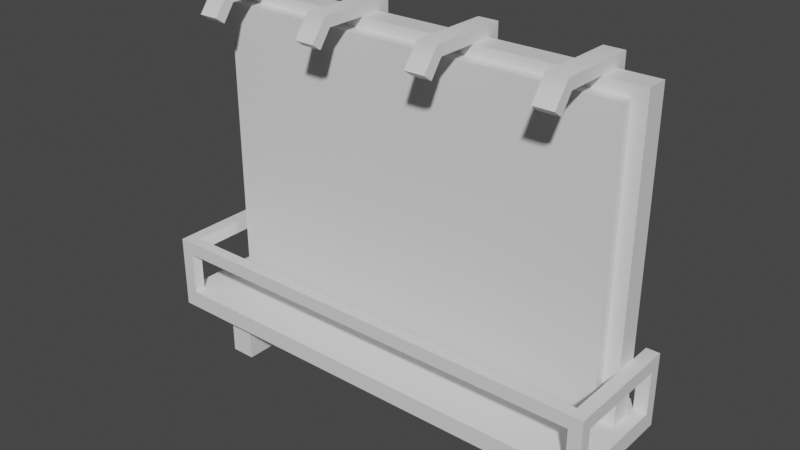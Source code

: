 # Source: billboard.blend  (saved by Blender 3.6.11; exported with 4.5.12 LTS)
import bpy
from mathutils import Matrix  # noqa: F401  (used for matrix-valued properties, if any)

bpy.ops.wm.read_factory_settings(use_empty=True)
scene = bpy.context.scene
scene.name = 'Scene'

# ---- materials (node trees are filled in below, after node groups)
mat_material_001 = bpy.data.materials.new('Material.001')
mat_material_001.use_transparent_shadow = False
mat_material_002 = bpy.data.materials.new('Material.002')
mat_material_002.use_transparent_shadow = False

# ---- material node trees
mat_material_001.use_nodes = True; mat_material_001.node_tree.nodes.clear()
_N = mat_material_001.node_tree.nodes; _L = mat_material_001.node_tree.links
n0 = _N.new('ShaderNodeBsdfPrincipled'); n0.name = 'Principled BSDF'; n0.location = (10, 300)
n0.distribution = 'GGX'
n0.subsurface_method = 'RANDOM_WALK_SKIN'
n0.inputs[3].default_value = 1.45
n0.inputs[27].default_value = (0.0, 0.0, 0.0, 1.0)
n0.inputs[28].default_value = 1.0
n1 = _N.new('ShaderNodeOutputMaterial'); n1.name = 'Material Output'; n1.location = (300, 300)
_L.new(n0.outputs[0], n1.inputs[0])
n1.is_active_output = True
mat_material_002.use_nodes = True; mat_material_002.node_tree.nodes.clear()
_N = mat_material_002.node_tree.nodes; _L = mat_material_002.node_tree.links
n0 = _N.new('ShaderNodeBsdfPrincipled'); n0.name = 'Principled BSDF'; n0.location = (10, 300)
n0.distribution = 'GGX'
n0.subsurface_method = 'RANDOM_WALK_SKIN'
n0.inputs[3].default_value = 1.45
n0.inputs[27].default_value = (0.0, 0.0, 0.0, 1.0)
n0.inputs[28].default_value = 1.0
n1 = _N.new('ShaderNodeOutputMaterial'); n1.name = 'Material Output'; n1.location = (300, 300)
_L.new(n0.outputs[0], n1.inputs[0])
n1.is_active_output = True

# ---- world
world_world = bpy.data.worlds.new('World'); scene.world = world_world
world_world.use_nodes = True; world_world.node_tree.nodes.clear()
_N = world_world.node_tree.nodes; _L = world_world.node_tree.links
n0 = _N.new('ShaderNodeOutputWorld'); n0.name = 'World Output'; n0.location = (300, 300)
n1 = _N.new('ShaderNodeBackground'); n1.name = 'Background'; n1.location = (10, 300)
n1.inputs[0].default_value = (0.05088, 0.05088, 0.05088, 1.0)
_L.new(n1.outputs[0], n0.inputs[0])
n0.is_active_output = True
world_world.color = (0.05088, 0.05088, 0.05088)
world_world.use_sun_shadow = False
world_world.sun_shadow_jitter_overblur = 0.0

# ---- meshes
me_mesh_003 = bpy.data.meshes.new('Mesh.003')
me_mesh_003.from_pydata([(-20.72, 7.369, -0.4947), (20.36, 7.369, -0.4947), (20.36, 34.87, -0.4947), (-20.72, 34.87, -0.4947), (-20.72, 7.369, -1.658), (20.36, 7.369, -1.658), (20.36, 34.87, -1.658), (-20.72, 34.87, -1.658), (3.646, 26.45, -0.4947), (2.897, 29.22, -0.4947), (-7.56, 31.06, -0.4947), (-16.38, 29.27, -0.4947), (-18.08, 25.92, -0.4947), (4.647, 22.9, -0.4947), (-18.66, 22.22, -0.4947), (4.914, 19.49, -0.4947), (-19.03, 18.81, -0.4947), (4.276, 16.92, -0.4947), (-18.66, 16.39, -0.4947), (2.804, 11.48, -0.4947), (-17.4, 10.99, -0.4947), (-18.33, 24.33, -0.4947), (4.095, 24.86, -0.4947), (3.273, 27.83, -0.4947), (20.36, 28.0, -0.4947), (3.579, 14.34, -0.4947), (20.36, 13.95, -0.4947), (-18.11, 14.04, -0.4947), (-20.72, 13.84, -0.4947), (-17.36, 27.35, -0.4947), (-20.72, 27.43, -0.4947)], [], [(27, 28, 0, 20), (4, 5, 1, 0), (5, 26, 1), (6, 7, 3, 2), (7, 30, 3), (3, 10, 2), (29, 23, 9, 11), (12, 21, 22, 8), (14, 16, 15, 13), (16, 18, 17, 15), (18, 27, 20, 19, 25, 17), (23, 24, 2, 9), (0, 1, 19, 20), (22, 21, 14, 13), (2, 10, 9), (11, 9, 10), (3, 11, 10), (8, 24, 23), (1, 26, 25, 19), (16, 28, 18), (3, 30, 29, 11), (28, 4, 0), (7, 4, 28, 30), (12, 8, 23, 29), (18, 28, 27), (14, 30, 28, 16), (29, 30, 12), (12, 30, 14, 21), (15, 26, 24), (15, 24, 13), (25, 26, 17), (17, 26, 15), (13, 24, 8, 22), (24, 6, 2), (5, 6, 24, 26)])
me_mesh_003.polygons.foreach_set('use_smooth', [True] * 35)
_k = set([(0, 1), (0, 4), (0, 28), (1, 5), (1, 26), (2, 3), (2, 6), (2, 24), (3, 7), (3, 30), (24, 26), (28, 30)])
me_mesh_003.attributes.new('sharp_edge', 'BOOLEAN', 'EDGE').data.foreach_set('value', [ (min(e.vertices), max(e.vertices)) in _k for e in me_mesh_003.edges])
_uv = me_mesh_003.uv_layers.new(name='map1')
_uv.uv.foreach_set('vector', [0.1623, 0.9365, 0.1575, 1.0, 6.693e-08, 1.0, 0.08817, 0.9191, 0.7262, 1.469e-08, 0.7262, 1.0, 0.6978, 1.0, 0.6978, 1.592e-08, 0.7828, 2.382e-08, 0.7545, 0.1601, 0.7545, 2.505e-08, 0.6978, 1.592e-08, 0.6978, 1.0, 0.6695, 1.0, 0.6695, 1.716e-08, 0.7545, -3.298e-08, 0.7262, 0.1812, 0.7262, -3.174e-08, 0.6695, 1.0, 0.5767, 0.6797, 0.6695, 6.359e-08, 0.4863, 0.9182, 0.498, 0.416, 0.5319, 0.4252, 0.5331, 0.8945, 0.4515, 0.9359, 0.4129, 0.9418, 0.4256, 0.396, 0.4644, 0.4069, 0.3614, 0.9498, 0.2786, 0.9589, 0.2951, 0.3761, 0.3779, 0.3825, 0.2786, 0.9589, 0.2196, 0.9499, 0.2324, 0.3916, 0.2951, 0.3761, 0.2196, 0.9499, 0.1623, 0.9365, 0.08817, 0.9191, 0.09997, 0.4274, 0.1696, 0.4086, 0.2324, 0.3916, 0.498, 0.416, 0.5022, 7.09e-08, 0.6695, 6.359e-08, 0.5319, 0.4252, 6.693e-08, 1.0, 2.321e-08, 9.285e-08, 0.09997, 0.4274, 0.08817, 0.9191, 0.4256, 0.396, 0.4129, 0.9418, 0.3614, 0.9498, 0.3779, 0.3825, 0.6695, 6.359e-08, 0.5767, 0.6797, 0.5319, 0.4252, 0.5331, 0.8945, 0.5319, 0.4252, 0.5767, 0.6797, 0.6695, 1.0, 0.5331, 0.8945, 0.5767, 0.6797, 0.4644, 0.4069, 0.5022, 7.09e-08, 0.498, 0.416, 2.321e-08, 9.285e-08, 0.1601, 8.586e-08, 0.1696, 0.4086, 0.09997, 0.4274, 0.2786, 0.9589, 0.1575, 1.0, 0.2196, 0.9499, 0.6695, 1.0, 0.4883, 1.0, 0.4863, 0.9182, 0.5331, 0.8945, 0.7262, 0.512, 0.7545, 0.6695, 0.7262, 0.6695, 0.7545, -3.298e-08, 0.7545, 0.6695, 0.7262, 0.512, 0.7262, 0.1812, 0.4515, 0.9359, 0.4644, 0.4069, 0.498, 0.416, 0.4863, 0.9182, 0.2196, 0.9499, 0.1575, 1.0, 0.1623, 0.9365, 0.3614, 0.9498, 0.4883, 1.0, 0.1575, 1.0, 0.2786, 0.9589, 0.4863, 0.9182, 0.4883, 1.0, 0.4515, 0.9359, 0.4515, 0.9359, 0.4883, 1.0, 0.3614, 0.9498, 0.4129, 0.9418, 0.2951, 0.3761, 0.1601, 8.586e-08, 0.5022, 7.09e-08, 0.2951, 0.3761, 0.5022, 7.09e-08, 0.3779, 0.3825, 0.1696, 0.4086, 0.1601, 8.586e-08, 0.2324, 0.3916, 0.2324, 0.3916, 0.1601, 8.586e-08, 0.2951, 0.3761, 0.3779, 0.3825, 0.5022, 7.09e-08, 0.4644, 0.4069, 0.4256, 0.396, 0.7545, 0.5022, 0.7828, 0.6695, 0.7545, 0.6695, 0.7828, 2.382e-08, 0.7828, 0.6695, 0.7545, 0.5022, 0.7545, 0.1601])
me_mesh_003.materials.append(mat_material_001)
me_mesh_003.update()
me_mesh_003.normals_split_custom_set([tuple(v) for v in zip(*[iter([2.799e-06, -8.355e-08, 1.0, 6.05e-06, -3.337e-07, 1.0, 2.029e-06, -7.95e-07, 1.0, 1.482e-06, -5.809e-07, 1.0, 0.0, -1.0, 0.0, 0.0, -1.0, 0.0, 0.0, -1.0, 0.0, 0.0, -1.0, 0.0, 1.0, 0.0, 0.0, 1.0, 0.0, 0.0, 1.0, 0.0, 0.0, 0.0, 1.0, 0.0, 0.0, 1.0, 0.0, 0.0, 1.0, 0.0, 0.0, 1.0, 0.0, -1.0, 3.21e-07, 0.0, -1.0, 1.757e-08, 0.0, -1.0, 3.561e-07, 0.0, 1.554e-06, 6.92e-07, 1.0, -2.888e-10, 0.0, 1.0, 2.358e-09, 0.0, 1.0, 2.196e-06, 1.97e-08, 1.0, 1.407e-09, 0.0, 1.0, -3.652e-10, 0.0, 1.0, 1.188e-06, 5.29e-07, 1.0, 3.566e-06, -2.665e-06, 1.0, 3.53e-06, -5.322e-07, 1.0, -3.496e-07, -4.748e-08, 1.0, -7.864e-08, -1.798e-06, 1.0, 4.917e-06, 8.559e-07, 1.0, 5.317e-06, -1.272e-08, 1.0, -2.813e-09, 0.0, 1.0, -2.133e-07, 9.137e-07, 1.0, 5.317e-06, -1.272e-08, 1.0, 3.908e-06, 6.812e-07, 1.0, 0.0, 0.0, 1.0, -2.813e-09, 0.0, 1.0, 3.908e-06, 6.812e-07, 1.0, 2.799e-06, -8.355e-08, 1.0, 1.482e-06, -5.809e-07, 1.0, -4.56e-10, 0.0, 1.0, 0.0, 0.0, 1.0, 0.0, 0.0, 1.0, 1.407e-09, 0.0, 1.0, -7.762e-08, -2.21e-08, 1.0, 2.358e-09, 0.0, 1.0, -3.652e-10, 0.0, 1.0, 2.029e-06, -7.95e-07, 1.0, -1.451e-10, 0.0, 1.0, -4.56e-10, 0.0, 1.0, 1.482e-06, -5.809e-07, 1.0, -3.496e-07, -4.748e-08, 1.0, 3.53e-06, -5.322e-07, 1.0, 4.917e-06, 8.559e-07, 1.0, -2.133e-07, 9.137e-07, 1.0, 2.358e-09, 0.0, 1.0, -2.888e-10, 0.0, 1.0, -3.652e-10, 0.0, 1.0, 1.188e-06, 5.29e-07, 1.0, -3.652e-10, 0.0, 1.0, -2.888e-10, 0.0, 1.0, 1.554e-06, 6.92e-07, 1.0, 1.188e-06, 5.29e-07, 1.0, -2.888e-10, 0.0, 1.0, -7.864e-08, -1.798e-06, 1.0, -7.762e-08, -2.21e-08, 1.0, 1.407e-09, 0.0, 1.0, -1.451e-10, 0.0, 1.0, 0.0, 0.0, 1.0, 0.0, 0.0, 1.0, -4.56e-10, 0.0, 1.0, 5.317e-06, -1.272e-08, 1.0, 6.05e-06, -3.337e-07, 1.0, 3.908e-06, 6.812e-07, 1.0, 1.554e-06, 6.92e-07, 1.0, 5.41e-06, 1.418e-07, 1.0, 2.196e-06, 1.97e-08, 1.0, 1.188e-06, 5.29e-07, 1.0, -1.0, -2.867e-08, 0.0, -1.0, -4.493e-07, 0.0, -1.0, -5.066e-07, 0.0, -1.0, 3.21e-07, 0.0, -1.0, -4.493e-07, 0.0, -1.0, -2.867e-08, 0.0, -1.0, 1.757e-08, 0.0, 3.566e-06, -2.665e-06, 1.0, -7.864e-08, -1.798e-06, 1.0, 1.407e-09, 0.0, 1.0, 2.196e-06, 1.97e-08, 1.0, 3.908e-06, 6.812e-07, 1.0, 6.05e-06, -3.337e-07, 1.0, 2.799e-06, -8.355e-08, 1.0, 4.917e-06, 8.559e-07, 1.0, 5.41e-06, 1.418e-07, 1.0, 6.05e-06, -3.337e-07, 1.0, 5.317e-06, -1.272e-08, 1.0, 2.196e-06, 1.97e-08, 1.0, 5.41e-06, 1.418e-07, 1.0, 3.566e-06, -2.665e-06, 1.0, 3.566e-06, -2.665e-06, 1.0, 5.41e-06, 1.418e-07, 1.0, 4.917e-06, 8.559e-07, 1.0, 3.53e-06, -5.322e-07, 1.0, -2.813e-09, 0.0, 1.0, 0.0, 0.0, 1.0, -7.762e-08, -2.21e-08, 1.0, -2.813e-09, 0.0, 1.0, -7.762e-08, -2.21e-08, 1.0, -2.133e-07, 9.137e-07, 1.0, 0.0, 0.0, 1.0, 0.0, 0.0, 1.0, 0.0, 0.0, 1.0, 0.0, 0.0, 1.0, 0.0, 0.0, 1.0, -2.813e-09, 0.0, 1.0, -2.133e-07, 9.137e-07, 1.0, -7.762e-08, -2.21e-08, 1.0, -7.864e-08, -1.798e-06, 1.0, -3.496e-07, -4.748e-08, 1.0, 1.0, 0.0, 0.0, 1.0, 0.0, 0.0, 1.0, 0.0, 0.0, 1.0, 0.0, 0.0, 1.0, 0.0, 0.0, 1.0, 0.0, 0.0, 1.0, 0.0, 0.0])] * 3)])
me_mesh = bpy.data.meshes.new('Mesh')
me_mesh.from_pydata([(-18.34, 4.471, 4.396), (-18.34, 4.471, -4.681), (-18.34, 0.0, -4.681), (-18.34, 0.0, 4.396), (-15.89, 4.471, -4.681), (-15.89, 0.0, -4.681), (-15.89, 1.907e-05, 4.396), (-15.89, 4.471, 4.396), (15.89, 4.471, 4.396), (15.89, 4.471, -4.681), (15.89, 0.0, -4.681), (15.89, 0.0, 4.396), (18.34, 4.471, -4.681), (18.34, 0.0, -4.681), (18.34, 1.907e-05, 4.396), (18.34, 4.471, 4.396), (-23.07, 10.46, 6.008), (23.07, 10.46, 6.008), (-23.07, 11.79, 6.008), (23.07, 11.79, 6.008), (-23.07, 11.79, -6.008), (23.07, 11.79, -6.008), (-23.07, 10.46, -4.871), (23.07, 10.46, -4.871), (-21.77, 11.79, 4.871), (21.77, 11.79, 4.871), (21.77, 11.79, -6.008), (-21.77, 11.79, -6.008), (-21.77, 10.46, -4.871), (21.77, 10.46, -4.871), (21.77, 10.46, 4.871), (-21.77, 10.46, 4.871), (-23.07, 6.208, -6.008), (-23.07, 6.208, -4.871), (-21.77, 6.208, -6.008), (-21.77, 6.208, -4.871), (23.07, 6.208, -4.871), (21.77, 6.208, -4.871), (21.77, 6.208, -6.008), (23.07, 6.208, -6.008), (-23.07, 10.46, 6.008), (-23.07, 10.46, 4.871), (-23.07, 6.208, 4.871), (-23.07, 6.208, 6.008), (-21.77, 10.46, 4.871), (-21.77, 6.208, 4.871), (-21.77, 6.208, 6.008), (-21.77, 10.46, 6.008), (21.77, 10.46, 6.008), (21.77, 10.46, 4.871), (21.77, 6.208, 4.871), (21.77, 6.208, 6.008), (23.07, 10.46, 4.871), (23.07, 6.208, 4.871), (23.07, 6.208, 6.008), (23.07, 10.46, 6.008), (-19.19, 34.34, 3.602), (-17.19, 34.34, 3.602), (-19.19, 34.99, 4.524), (-17.19, 34.99, 4.524), (-19.19, 37.08, -5.024), (-17.19, 37.08, -5.024), (-19.19, 35.99, -3.845), (-17.19, 35.99, -3.845), (-19.19, 35.99, 2.41), (-19.19, 37.08, 2.935), (-17.19, 37.08, 2.935), (-17.19, 35.99, 2.41), (15.81, 34.34, 3.602), (17.81, 34.34, 3.602), (15.81, 34.99, 4.524), (17.81, 34.99, 4.524), (15.81, 37.08, -5.024), (17.81, 37.08, -5.024), (15.81, 35.99, -3.845), (17.81, 35.99, -3.845), (15.81, 35.99, 2.41), (15.81, 37.08, 2.935), (17.81, 37.08, 2.935), (17.81, 35.99, 2.41), (-7.52, 34.34, 3.602), (-5.522, 34.34, 3.602), (-7.52, 34.99, 4.524), (-5.522, 34.99, 4.524), (-7.52, 37.08, -5.024), (-5.522, 37.08, -5.024), (-7.52, 35.99, -3.845), (-5.522, 35.99, -3.845), (-7.52, 35.99, 2.41), (-7.52, 37.08, 2.935), (-5.522, 37.08, 2.935), (-5.522, 35.99, 2.41), (4.146, 34.34, 3.602), (6.145, 34.34, 3.602), (4.146, 34.99, 4.524), (6.145, 34.99, 4.524), (4.146, 37.08, -5.024), (6.145, 37.08, -5.024), (4.146, 35.99, -3.845), (6.145, 35.99, -3.845), (4.146, 35.99, 2.41), (4.146, 37.08, 2.935), (6.145, 37.08, 2.935), (6.145, 35.99, 2.41), (-23.07, 4.471, 6.008), (23.07, 4.471, 6.008), (-23.07, 6.208, 6.008), (23.07, 6.208, 6.008), (-23.07, 6.208, -6.008), (23.07, 6.208, -6.008), (-23.07, 4.471, -6.008), (23.07, 4.471, -6.008), (-19.19, 6.208, -5.024), (-17.19, 6.208, -5.024), (-17.19, 6.208, -3.845), (-19.19, 6.208, -3.845), (15.81, 6.208, -5.024), (17.81, 6.208, -5.024), (17.81, 6.208, -3.845), (15.81, 6.208, -3.845), (-7.52, 6.208, -5.024), (-5.522, 6.208, -5.024), (-5.522, 6.208, -3.845), (-7.52, 6.208, -3.845), (4.146, 6.208, -5.024), (6.145, 6.208, -5.024), (6.145, 6.208, -3.845), (4.146, 6.208, -3.845), (-21.77, 6.208, -1.658), (21.77, 6.208, -1.658), (-21.77, 35.99, -1.658), (21.77, 35.99, -1.658), (-21.77, 35.99, -3.845), (21.77, 35.99, -3.845), (-21.77, 6.208, -3.845), (21.77, 6.208, -3.845), (-20.54, 34.85, -3.845), (20.54, 34.85, -3.845), (20.54, 7.345, -3.845), (-20.54, 7.345, -3.845), (-20.54, 34.85, -2.682), (20.54, 34.85, -2.682), (20.54, 7.345, -2.682), (-20.54, 7.345, -2.682)], [], [(3, 0, 1, 2), (2, 1, 4, 5), (0, 3, 6, 7), (7, 6, 5, 4), (11, 8, 9, 10), (10, 9, 12, 13), (8, 11, 14, 15), (15, 14, 13, 12), (16, 17, 19, 18), (17, 23, 21, 19), (22, 16, 18, 20), (18, 19, 25, 24), (19, 21, 26, 25), (20, 18, 24, 27), (23, 17, 30, 29), (17, 16, 31, 30), (16, 22, 28, 31), (29, 30, 25, 26), (30, 31, 24, 25), (31, 28, 27, 24), (22, 20, 32, 33), (20, 27, 34, 32), (27, 28, 35, 34), (28, 22, 33, 35), (23, 29, 37, 36), (29, 26, 38, 37), (26, 21, 39, 38), (21, 23, 36, 39), (43, 40, 41, 42), (42, 41, 44, 45), (40, 43, 46, 47), (47, 46, 45, 44), (51, 48, 49, 50), (50, 49, 52, 53), (48, 51, 54, 55), (55, 54, 53, 52), (56, 57, 59, 58), (65, 66, 61, 60), (62, 63, 67, 64), (66, 67, 63, 61), (62, 64, 65, 60), (65, 64, 56, 58), (58, 59, 66, 65), (57, 67, 66, 59), (64, 67, 57, 56), (68, 69, 71, 70), (77, 78, 73, 72), (74, 75, 79, 76), (78, 79, 75, 73), (74, 76, 77, 72), (77, 76, 68, 70), (70, 71, 78, 77), (69, 79, 78, 71), (76, 79, 69, 68), (80, 81, 83, 82), (89, 90, 85, 84), (86, 87, 91, 88), (90, 91, 87, 85), (86, 88, 89, 84), (89, 88, 80, 82), (82, 83, 90, 89), (81, 91, 90, 83), (88, 91, 81, 80), (92, 93, 95, 94), (101, 102, 97, 96), (98, 99, 103, 100), (102, 103, 99, 97), (98, 100, 101, 96), (101, 100, 92, 94), (94, 95, 102, 101), (93, 103, 102, 95), (100, 103, 93, 92), (104, 105, 107, 106), (106, 107, 109, 108), (108, 109, 111, 110), (110, 111, 105, 104), (105, 111, 109, 107), (110, 104, 106, 108), (60, 61, 113, 112), (61, 63, 114, 113), (63, 62, 115, 114), (62, 60, 112, 115), (72, 73, 117, 116), (73, 75, 118, 117), (75, 74, 119, 118), (74, 72, 116, 119), (84, 85, 121, 120), (85, 87, 122, 121), (87, 86, 123, 122), (86, 84, 120, 123), (96, 97, 125, 124), (97, 99, 126, 125), (99, 98, 127, 126), (98, 96, 124, 127), (130, 131, 133, 132), (140, 141, 142, 143), (129, 135, 133, 131), (134, 128, 130, 132), (130, 128, 129, 131), (132, 133, 137, 136), (133, 135, 138, 137), (135, 134, 139, 138), (134, 132, 136, 139), (136, 137, 141, 140), (137, 138, 142, 141), (138, 139, 143, 142), (139, 136, 140, 143)])
me_mesh.polygons.foreach_set('use_smooth', [True] * 107)
_k = set([(0, 3), (1, 2), (4, 5), (6, 7), (8, 11), (9, 10), (12, 13), (14, 15), (16, 17), (16, 18), (16, 22), (17, 19), (17, 23), (18, 19), (18, 20), (19, 21), (20, 27), (20, 32), (21, 26), (21, 39), (22, 28), (22, 33), (23, 29), (23, 36), (24, 25), (24, 27), (24, 31), (25, 26), (25, 30), (26, 38), (27, 34), (28, 31), (28, 35), (29, 30), (29, 37), (30, 31), (40, 43), (41, 42), (44, 45), (46, 47), (48, 51), (49, 50), (52, 53), (54, 55), (56, 57), (56, 58), (56, 64), (57, 59), (57, 67), (58, 59), (58, 65), (59, 66), (60, 61), (60, 65), (60, 112), (61, 66), (61, 113), (62, 63), (62, 64), (62, 115), (63, 67), (63, 114), (68, 69), (68, 70), (68, 76), (69, 71), (69, 79), (70, 71), (70, 77), (71, 78), (72, 73), (72, 77), (72, 116), (73, 78), (73, 117), (74, 75), (74, 76), (74, 119), (75, 79), (75, 118), (80, 81), (80, 82), (80, 88), (81, 83), (81, 91), (82, 83), (82, 89), (83, 90), (84, 85), (84, 89), (84, 120), (85, 90), (85, 121), (86, 87), (86, 88), (86, 123), (87, 91), (87, 122), (92, 93), (92, 94), (92, 100), (93, 95), (93, 103), (94, 95), (94, 101), (95, 102), (96, 97), (96, 101), (96, 124), (97, 102), (97, 125), (98, 99), (98, 100), (98, 127), (99, 103), (99, 126), (104, 105), (104, 106), (104, 110), (105, 107), (105, 111), (106, 107), (106, 108), (107, 109), (108, 109), (108, 110), (109, 111), (110, 111), (128, 130), (129, 131), (130, 131), (130, 132), (131, 133), (132, 133), (132, 134), (133, 135), (136, 137), (136, 139), (136, 140), (137, 138), (137, 141), (138, 139), (138, 142), (139, 143), (140, 141), (140, 143), (141, 142), (142, 143)])
me_mesh.attributes.new('sharp_edge', 'BOOLEAN', 'EDGE').data.foreach_set('value', [ (min(e.vertices), max(e.vertices)) in _k for e in me_mesh.edges])
_uv = me_mesh.uv_layers.new(name='map1')
_uv.uv.foreach_set('vector', [0.2049, 0.1537, 0.2049, 0.1537, 0.2049, 0.1537, 0.2049, 0.1537, 0.2049, 0.1537, 0.2049, 0.1537, 0.2049, 0.1537, 0.2049, 0.1537, 0.2049, 0.1537, 0.2049, 0.1537, 0.2049, 0.1537, 0.2049, 0.1537, 0.2049, 0.1537, 0.2049, 0.1537, 0.2049, 0.1537, 0.2049, 0.1537, 0.2049, 0.1537, 0.2049, 0.1537, 0.2049, 0.1537, 0.2049, 0.1537, 0.2049, 0.1537, 0.2049, 0.1537, 0.2049, 0.1537, 0.2049, 0.1537, 0.2049, 0.1537, 0.2049, 0.1537, 0.2049, 0.1537, 0.2049, 0.1537, 0.2049, 0.1537, 0.2049, 0.1537, 0.2049, 0.1537, 0.2049, 0.1537, 0.2049, 0.1537, 0.2049, 0.1537, 0.2049, 0.1537, 0.2049, 0.1537, 0.2049, 0.1537, 0.2049, 0.1537, 0.2049, 0.1537, 0.2049, 0.1537, 0.2049, 0.1537, 0.2049, 0.1537, 0.2049, 0.1537, 0.2049, 0.1537, 0.2049, 0.1537, 0.2049, 0.1537, 0.2049, 0.1537, 0.2049, 0.1537, 0.2049, 0.1537, 0.2049, 0.1537, 0.2049, 0.1537, 0.2049, 0.1537, 0.2049, 0.1537, 0.2049, 0.1537, 0.2049, 0.1537, 0.2049, 0.1537, 0.2049, 0.1537, 0.2049, 0.1537, 0.2049, 0.1537, 0.2049, 0.1537, 0.2049, 0.1537, 0.2049, 0.1537, 0.2049, 0.1537, 0.2049, 0.1537, 0.2049, 0.1537, 0.2049, 0.1537, 0.2049, 0.1537, 0.2049, 0.1537, 0.2049, 0.1537, 0.2049, 0.1537, 0.2049, 0.1537, 0.2049, 0.1537, 0.2049, 0.1537, 0.2049, 0.1537, 0.2049, 0.1537, 0.2049, 0.1537, 0.2049, 0.1537, 0.2049, 0.1537, 0.2049, 0.1537, 0.2049, 0.1537, 0.2049, 0.1537, 0.2049, 0.1537, 0.2049, 0.1537, 0.2049, 0.1537, 0.2049, 0.1537, 0.2049, 0.1537, 0.2049, 0.1537, 0.2049, 0.1537, 0.2049, 0.1537, 0.2049, 0.1537, 0.2049, 0.1537, 0.2049, 0.1537, 0.2049, 0.1537, 0.2049, 0.1537, 0.2049, 0.1537, 0.2049, 0.1537, 0.2049, 0.1537, 0.2049, 0.1537, 0.2049, 0.1537, 0.2049, 0.1537, 0.2049, 0.1537, 0.2049, 0.1537, 0.2049, 0.1537, 0.2049, 0.1537, 0.2049, 0.1537, 0.2049, 0.1537, 0.2049, 0.1537, 0.2049, 0.1537, 0.2049, 0.1537, 0.2049, 0.1537, 0.2049, 0.1537, 0.2049, 0.1537, 0.2049, 0.1537, 0.2049, 0.1537, 0.2049, 0.1537, 0.2049, 0.1537, 0.2049, 0.1537, 0.2049, 0.1537, 0.2049, 0.1537, 0.2049, 0.1537, 0.2049, 0.1537, 0.2049, 0.1537, 0.2049, 0.1537, 0.2049, 0.1537, 0.2049, 0.1537, 0.2049, 0.1537, 0.2049, 0.1537, 0.2049, 0.1537, 0.2049, 0.1537, 0.2049, 0.1537, 0.2049, 0.1537, 0.2049, 0.1537, 0.2049, 0.1537, 0.2049, 0.1537, 0.2049, 0.1537, 0.2049, 0.1537, 0.2049, 0.1537, 0.2049, 0.1537, 0.2049, 0.1537, 0.2049, 0.1537, 0.2049, 0.1537, 0.2049, 0.1537, 0.2049, 0.1537, 0.2049, 0.1537, 0.2049, 0.1537, 0.2049, 0.1537, 0.2049, 0.1537, 0.2049, 0.1537, 0.2049, 0.1537, 0.2049, 0.1537, 0.2049, 0.1537, 0.2049, 0.1537, 0.2049, 0.1537, 0.2049, 0.1537, 0.2049, 0.1537, 0.2049, 0.1537, 0.2049, 0.1537, 0.2049, 0.1537, 0.2049, 0.1537, 0.2049, 0.1537, 0.2049, 0.1537, 0.2049, 0.1537, 0.2049, 0.1537, 0.2049, 0.1537, 0.2049, 0.1537, 0.2049, 0.1537, 0.2049, 0.1537, 0.2049, 0.1537, 0.2049, 0.1537, 0.2049, 0.1537, 0.2049, 0.1537, 0.2049, 0.1537, 0.2049, 0.1537, 0.2049, 0.1537, 0.2049, 0.1537, 0.2049, 0.1537, 0.2049, 0.1537, 0.2049, 0.1537, 0.2049, 0.1537, 0.2049, 0.1537, 0.2049, 0.1537, 0.2049, 0.1537, 0.2049, 0.1537, 0.2049, 0.1537, 0.2049, 0.1537, 0.2049, 0.1537, 0.2049, 0.1537, 0.2049, 0.1537, 0.2049, 0.1537, 0.2049, 0.1537, 0.2049, 0.1537, 0.2049, 0.1537, 0.2049, 0.1537, 0.2049, 0.1537, 0.2049, 0.1537, 0.2049, 0.1537, 0.2049, 0.1537, 0.2049, 0.1537, 0.2049, 0.1537, 0.2049, 0.1537, 0.2049, 0.1537, 0.2049, 0.1537, 0.2049, 0.1537, 0.2049, 0.1537, 0.2049, 0.1537, 0.2049, 0.1537, 0.2049, 0.1537, 0.2049, 0.1537, 0.2049, 0.1537, 0.2049, 0.1537, 0.2049, 0.1537, 0.2049, 0.1537, 0.2049, 0.1537, 0.2049, 0.1537, 0.2049, 0.1537, 0.2049, 0.1537, 0.2049, 0.1537, 0.2049, 0.1537, 0.2049, 0.1537, 0.2049, 0.1537, 0.2049, 0.1537, 0.2049, 0.1537, 0.2049, 0.1537, 0.2049, 0.1537, 0.2049, 0.1537, 0.2049, 0.1537, 0.2049, 0.1537, 0.2049, 0.1537, 0.2049, 0.1537, 0.2049, 0.1537, 0.2049, 0.1537, 0.2049, 0.1537, 0.2049, 0.1537, 0.2049, 0.1537, 0.2049, 0.1537, 0.2049, 0.1537, 0.2049, 0.1537, 0.2049, 0.1537, 0.2049, 0.1537, 0.2049, 0.1537, 0.2049, 0.1537, 0.2049, 0.1537, 0.2049, 0.1537, 0.2049, 0.1537, 0.2049, 0.1537, 0.2049, 0.1537, 0.2049, 0.1537, 0.2049, 0.1537, 0.2049, 0.1537, 0.2049, 0.1537, 0.2049, 0.1537, 0.2049, 0.1537, 0.2049, 0.1537, 0.2049, 0.1537, 0.2049, 0.1537, 0.2049, 0.1537, 0.2049, 0.1537, 0.2049, 0.1537, 0.2049, 0.1537, 0.2049, 0.1537, 0.2049, 0.1537, 0.2049, 0.1537, 0.2049, 0.1537, 0.2049, 0.1537, 0.2049, 0.1537, 0.2049, 0.1537, 0.2049, 0.1537, 0.2049, 0.1537, 0.2049, 0.1537, 0.2049, 0.1537, 0.2049, 0.1537, 0.2049, 0.1537, 0.2049, 0.1537, 0.2049, 0.1537, 0.2049, 0.1537, 0.2049, 0.1537, 0.2049, 0.1537, 0.2049, 0.1537, 0.2049, 0.1537, 0.2049, 0.1537, 0.2049, 0.1537, 0.2049, 0.1537, 0.2049, 0.1537, 0.2049, 0.1537, 0.2049, 0.1537, 0.2049, 0.1537, 0.2049, 0.1537, 0.2049, 0.1537, 0.2049, 0.1537, 0.2049, 0.1537, 0.2049, 0.1537, 0.2049, 0.1537, 0.2049, 0.1537, 0.2049, 0.1537, 0.2049, 0.1537, 0.2049, 0.1537, 0.2049, 0.1537, 0.2049, 0.1537, 0.2049, 0.1537, 0.2049, 0.1537, 0.2049, 0.1537, 0.2049, 0.1537, 0.2049, 0.1537, 0.2049, 0.1537, 0.2049, 0.1537, 0.2049, 0.1537, 0.2049, 0.1537, 0.2049, 0.1537, 0.2049, 0.1537, 0.2049, 0.1537, 0.2049, 0.1537, 0.2049, 0.1537, 0.2049, 0.1537, 0.2049, 0.1537, 0.2049, 0.1537, 0.2049, 0.1537, 0.2049, 0.1537, 0.2049, 0.1537, 0.2049, 0.1537, 0.2049, 0.1537, 0.2049, 0.1537, 0.2049, 0.1537, 0.2049, 0.1537, 0.2049, 0.1537, 0.2049, 0.1537, 0.2049, 0.1537, 0.2049, 0.1537, 0.2049, 0.1537, 0.2049, 0.1537, 0.2049, 0.1537, 0.2049, 0.1537, 0.2049, 0.1537, 0.2049, 0.1537, 0.2049, 0.1537, 0.2049, 0.1537, 0.2049, 0.1537, 0.2049, 0.1537, 0.2049, 0.1537, 0.2049, 0.1537, 0.2049, 0.1537, 0.2049, 0.1537, 0.2049, 0.1537, 0.2049, 0.1537, 0.2049, 0.1537, 0.2049, 0.1537, 0.2049, 0.1537, 0.2049, 0.1537, 0.2049, 0.1537, 0.2049, 0.1537, 0.2049, 0.1537, 0.2049, 0.1537, 0.2049, 0.1537, 0.2049, 0.1537, 0.2049, 0.1537, 0.2049, 0.1537, 0.2049, 0.1537, 0.2049, 0.1537, 0.2049, 0.1537, 0.2049, 0.1537, 0.2049, 0.1537, 0.2049, 0.1537, 0.2049, 0.1537, 0.2049, 0.1537, 0.2049, 0.1537, 0.2049, 0.1537, 0.2049, 0.1537, 0.2049, 0.1537, 0.2049, 0.1537, 0.2049, 0.1537, 0.2049, 0.1537, 0.2049, 0.1537, 0.2049, 0.1537, 0.2049, 0.1537, 0.2049, 0.1537, 0.2049, 0.1537, 0.2049, 0.1537, 0.2023, 0.1511, 0.2023, 0.1511, 0.2023, 0.1511, 0.2023, 0.1511, 0.1787, 0.2862, 0.1787, 0.2862, 0.1787, 0.2862, 0.1787, 0.2862, 0.2023, 0.1511, 0.2023, 0.1511, 0.2023, 0.1511, 0.2023, 0.1511, 0.2023, 0.1511, 0.2023, 0.1511, 0.2023, 0.1511, 0.2023, 0.1511, 0.2023, 0.1511, 0.2023, 0.1511, 0.2023, 0.1511, 0.2023, 0.1511, 0.2023, 0.1511, 0.2023, 0.1511, 0.2023, 0.1511, 0.2023, 0.1511, 0.2023, 0.1511, 0.2023, 0.1511, 0.2023, 0.1511, 0.2023, 0.1511, 0.2023, 0.1511, 0.2023, 0.1511, 0.2023, 0.1511, 0.2023, 0.1511, 0.2023, 0.1511, 0.2023, 0.1511, 0.2023, 0.1511, 0.2023, 0.1511, 0.2023, 0.1511, 0.2023, 0.1511, 0.2023, 0.1511, 0.2023, 0.1511, 0.2023, 0.1511, 0.2023, 0.1511, 0.2023, 0.1511, 0.2023, 0.1511, 0.2023, 0.1511, 0.2023, 0.1511, 0.2023, 0.1511, 0.2023, 0.1511, 0.2023, 0.1511, 0.2023, 0.1511, 0.2023, 0.1511, 0.2023, 0.1511])
me_mesh.materials.append(mat_material_002)
me_mesh.update()
me_mesh.normals_split_custom_set([tuple(v) for v in zip(*[iter([-1.0, 0.0, 0.0, -1.0, 0.0, 0.0, -1.0, 0.0, 0.0, -1.0, 0.0, 0.0, 0.0, 0.0, -1.0, 0.0, 0.0, -1.0, 0.0, 0.0, -1.0, 0.0, 0.0, -1.0, 1.739e-07, 0.0, 1.0, 1.739e-07, 0.0, 1.0, 1.739e-07, 0.0, 1.0, 1.739e-07, 0.0, 1.0, 1.0, 0.0, -5.464e-06, 1.0, 0.0, -5.464e-06, 1.0, 0.0, -5.464e-06, 1.0, 0.0, -5.464e-06, -1.0, 0.0, 0.0, -1.0, 0.0, 0.0, -1.0, 0.0, 0.0, -1.0, 0.0, 0.0, 0.0, 0.0, -1.0, 0.0, 0.0, -1.0, 0.0, 0.0, -1.0, 0.0, 0.0, -1.0, 1.738e-07, 0.0, 1.0, 1.738e-07, 0.0, 1.0, 1.738e-07, 0.0, 1.0, 1.738e-07, 0.0, 1.0, 1.0, 0.0, -9.246e-06, 1.0, 0.0, -9.246e-06, 1.0, 0.0, -9.246e-06, 1.0, 0.0, -9.246e-06, 0.0, 0.0, 1.0, 0.0, 0.0, 1.0, 0.0, 0.0, 1.0, 0.0, 0.0, 1.0, 1.0, 0.0, 0.0, 1.0, 0.0, 0.0, 1.0, 0.0, 0.0, 1.0, 0.0, 0.0, -1.0, -9.651e-07, 0.0, -1.0, -1.998e-06, 0.0, -1.0, -1.998e-06, 0.0, -1.0, -1.1e-06, 0.0, 0.0, 1.0, 0.0, 0.0, 1.0, 0.0, 0.0, 1.0, 0.0, 0.0, 1.0, 0.0, 0.0, 1.0, 0.0, 0.0, 1.0, 0.0, 0.0, 1.0, 0.0, 0.0, 1.0, 0.0, 0.0, 1.0, 0.0, 0.0, 1.0, 0.0, 0.0, 1.0, 0.0, 0.0, 1.0, 0.0, 0.0, -1.0, 0.0, 0.0, -1.0, -2.745e-07, 0.0, -1.0, -3.075e-07, 0.0, -1.0, 0.0, 0.0, -1.0, -2.745e-07, 0.0, -1.0, -2.746e-07, 0.0, -1.0, -3.075e-07, 0.0, -1.0, -3.075e-07, 0.0, -1.0, -2.746e-07, 0.0, -1.0, 0.0, 0.0, -1.0, 0.0, 0.0, -1.0, -3.075e-07, -1.0, -1.768e-05, 2.255e-05, -1.0, -3.66e-05, 0.0, -1.0, -3.66e-05, 0.0, -1.0, -2.016e-05, 1.959e-05, 0.0, 0.0, -1.0, 0.0, 0.0, -1.0, 0.0, 0.0, -1.0, 0.0, 0.0, -1.0, 1.0, 3.771e-05, 0.0, 1.0, 1.822e-05, -2.255e-05, 1.0, 2.077e-05, -1.959e-05, 1.0, 3.771e-05, 0.0, -1.0, -9.651e-07, 0.0, -1.0, -1.1e-06, 0.0, -1.0, 0.0, 0.0, -1.0, 0.0, 0.0, 0.0, 0.0, -1.0, 0.0, 0.0, -1.0, 0.0, 0.0, -1.0, 0.0, 0.0, -1.0, 1.0, 2.077e-05, -1.959e-05, 1.0, 1.822e-05, -2.255e-05, 1.0, 0.0, -4.362e-05, 1.0, 0.0, -4.362e-05, 0.0, 0.0, 1.0, 0.0, 0.0, 1.0, 0.0, 0.0, 1.0, 0.0, 0.0, 1.0, 0.0, 0.0, 1.0, 0.0, 0.0, 1.0, 0.0, 0.0, 1.0, 0.0, 0.0, 1.0, -1.0, -1.768e-05, 2.255e-05, -1.0, -2.016e-05, 1.959e-05, -1.0, 0.0, 4.362e-05, -1.0, 0.0, 4.362e-05, 0.0, 0.0, -1.0, 0.0, 0.0, -1.0, 0.0, 0.0, -1.0, 0.0, 0.0, -1.0, 1.0, 0.0, 0.0, 1.0, 0.0, 0.0, 1.0, 0.0, 0.0, 1.0, 0.0, 0.0, -1.0, 0.0, 0.0, -1.0, 0.0, 0.0, -1.0, 0.0, 0.0, -1.0, 0.0, 0.0, 0.0, 0.0, -1.0, 0.0, 0.0, -1.0, 0.0, 0.0, -1.0, 0.0, 0.0, -1.0, 0.0, 0.0, 1.0, 0.0, 0.0, 1.0, 0.0, 0.0, 1.0, 0.0, 0.0, 1.0, 1.0, 0.0, -7.382e-05, 1.0, 0.0, -7.382e-05, 1.0, 0.0, -7.382e-05, 1.0, 0.0, -7.382e-05, -1.0, 0.0, 0.0, -1.0, 0.0, 0.0, -1.0, 0.0, 0.0, -1.0, 0.0, 0.0, 0.0, 0.0, -1.0, 0.0, 0.0, -1.0, 0.0, 0.0, -1.0, 0.0, 0.0, -1.0, 0.0, 0.0, 1.0, 0.0, 0.0, 1.0, 0.0, 0.0, 1.0, 0.0, 0.0, 1.0, 1.0, 0.0, -7.382e-05, 1.0, 0.0, -7.382e-05, 1.0, 0.0, -7.382e-05, 1.0, 0.0, -7.382e-05, 0.0, -0.8168, 0.5769, 0.0, -0.8168, 0.5769, 0.0, -0.8168, 0.5769, 0.0, -0.8168, 0.5769, 8.364e-05, 0.9769, 0.2135, 0.0, 0.9769, 0.2135, 0.0, 1.0, 0.0, 0.0, 1.0, 0.0, 0.0, -1.0, 0.0, 0.0, -1.0, 0.0, 0.0, -0.9764, -0.2158, -2.201e-08, -0.9764, -0.2158, 1.0, -1.109e-06, 0.0, 1.0, -1.117e-06, 0.0, 1.0, -3.746e-07, 0.0, 1.0, -3.508e-07, 0.0, -1.0, 9.989e-07, 0.0, -1.0, 1.348e-06, 0.0, -1.0, 1.362e-06, 0.0, -1.0, 9.354e-07, 0.0, -1.0, 1.362e-06, 0.0, -1.0, 1.348e-06, 0.0, -1.0, 7.443e-07, 0.0, -1.0, 7.443e-07, 0.0, 0.0, 0.6059, 0.7956, 0.0, 0.6059, 0.7956, 0.0, 0.9769, 0.2135, 8.364e-05, 0.9769, 0.2135, 1.0, -1.489e-06, 0.0, 1.0, -1.117e-06, 0.0, 1.0, -1.109e-06, 0.0, 1.0, -1.489e-06, 0.0, -2.201e-08, -0.9764, -0.2158, 0.0, -0.9764, -0.2158, 0.0, -0.5866, -0.8099, 0.0, -0.5866, -0.8099, 0.0, -0.8168, 0.5769, 0.0, -0.8168, 0.5769, 0.0, -0.8168, 0.5769, 0.0, -0.8168, 0.5769, 8.364e-05, 0.9769, 0.2135, 0.0, 0.9769, 0.2135, 0.0, 1.0, 0.0, 0.0, 1.0, 0.0, 0.0, -1.0, 0.0, 0.0, -1.0, 0.0, 0.0, -0.9764, -0.2158, -2.201e-08, -0.9764, -0.2158, 1.0, -7.407e-07, 0.0, 1.0, -7.408e-07, 0.0, 1.0, -3.746e-07, 0.0, 1.0, -3.508e-07, 0.0, -1.0, -4.995e-07, 0.0, -1.0, -4.858e-07, 0.0, -1.0, -4.967e-07, 0.0, -1.0, -4.677e-07, 0.0, -1.0, -4.967e-07, 0.0, -1.0, -4.858e-07, 0.0, -1.0, 0.0, 0.0, -1.0, 0.0, 0.0, 0.0, 0.6059, 0.7956, 0.0, 0.6059, 0.7956, 0.0, 0.9769, 0.2135, 8.364e-05, 0.9769, 0.2135, 1.0, -7.443e-07, 0.0, 1.0, -7.408e-07, 0.0, 1.0, -7.407e-07, 0.0, 1.0, -7.443e-07, 0.0, -2.201e-08, -0.9764, -0.2158, 0.0, -0.9764, -0.2158, 0.0, -0.5866, -0.8099, 0.0, -0.5866, -0.8099, 0.0, -0.8168, 0.5769, 0.0, -0.8168, 0.5769, 0.0, -0.8168, 0.5769, 0.0, -0.8168, 0.5769, -2.119e-08, 0.9769, 0.2135, 0.0, 0.9769, 0.2135, 0.0, 1.0, 0.0, 0.0, 1.0, 0.0, 0.0, -1.0, 0.0, 0.0, -1.0, 0.0, 0.0, -0.9764, -0.2158, -2.201e-08, -0.9764, -0.2158, 1.0, 5.991e-08, 0.0, 1.0, 6.678e-08, 0.0, 1.0, -1.249e-07, 0.0, 1.0, -1.169e-07, 0.0, -1.0, 0.0, 0.0, -1.0, -9.411e-08, 0.0, -1.0, -9.205e-08, 0.0, -1.0, 0.0, 0.0, -1.0, -9.205e-08, 0.0, -1.0, -9.411e-08, 0.0, -1.0, -1.861e-07, 0.0, -1.0, -1.861e-07, 0.0, 0.0, 0.6059, 0.7956, 0.0, 0.6059, 0.7956, 0.0, 0.9769, 0.2135, -2.119e-08, 0.9769, 0.2135, 1.0, 3.721e-07, 0.0, 1.0, 6.678e-08, 0.0, 1.0, 5.991e-08, 0.0, 1.0, 3.721e-07, 0.0, -2.201e-08, -0.9764, -0.2158, 0.0, -0.9764, -0.2158, 0.0, -0.5866, -0.8099, 0.0, -0.5866, -0.8099, 0.0, -0.8168, 0.5769, 0.0, -0.8168, 0.5769, 0.0, -0.8168, 0.5769, 0.0, -0.8168, 0.5769, 0.0001162, 0.9769, 0.2135, 0.0, 0.9769, 0.2135, 0.0, 1.0, 0.0, 0.0, 1.0, 0.0, 0.0, -1.0, 0.0, 0.0, -1.0, 0.0, 0.0, -0.9764, -0.2158, -9.641e-06, -0.9764, -0.2158, 1.0, 0.0, 0.0, 1.0, 0.0, 0.0, 1.0, 0.0, 0.0, 1.0, 0.0, 0.0, -1.0, 0.0, 0.0, -1.0, 4.706e-08, 0.0, -1.0, 4.602e-08, 0.0, -1.0, 0.0, 0.0, -1.0, 4.602e-08, 0.0, -1.0, 4.706e-08, 0.0, -1.0, 9.303e-08, 0.0, -1.0, 9.303e-08, 0.0, 0.0, 0.6059, 0.7956, 0.0, 0.6059, 0.7956, 0.0, 0.9769, 0.2135, 0.0001162, 0.9769, 0.2135, 1.0, 0.0, 0.0, 1.0, 0.0, 0.0, 1.0, 0.0, 0.0, 1.0, 0.0, 0.0, -9.641e-06, -0.9764, -0.2158, 0.0, -0.9764, -0.2158, 0.0, -0.5866, -0.8099, 0.0, -0.5866, -0.8099, 0.0, 0.0, 1.0, 0.0, 0.0, 1.0, 0.0, 0.0, 1.0, 0.0, 0.0, 1.0, 0.0, 1.0, 0.0, 0.0, 1.0, 0.0, 0.0, 1.0, 0.0, 0.0, 1.0, 0.0, 0.0, 0.0, -1.0, 0.0, 0.0, -1.0, 0.0, 0.0, -1.0, 0.0, 0.0, -1.0, 0.0, -1.0, 0.0, 0.0, -1.0, 0.0, 0.0, -1.0, 0.0, 0.0, -1.0, 0.0, 1.0, 0.0, 0.0, 1.0, 0.0, 0.0, 1.0, 0.0, 0.0, 1.0, 0.0, 0.0, -1.0, 0.0, 0.0, -1.0, 0.0, 0.0, -1.0, 0.0, 0.0, -1.0, 0.0, 0.0, 0.0, 0.0, -1.0, 0.0, 0.0, -1.0, 0.0, 0.0, -1.0, 0.0, 0.0, -1.0, 1.0, -3.508e-07, 0.0, 1.0, -3.746e-07, 0.0, 1.0, 0.0, 0.0, 1.0, 0.0, 0.0, 0.0, 0.0, 1.0, 0.0, 0.0, 1.0, 0.0, 0.0, 1.0, 0.0, 0.0, 1.0, -1.0, 9.989e-07, 0.0, -1.0, 9.354e-07, 0.0, -1.0, 0.0, 0.0, -1.0, 0.0, 0.0, 0.0, 0.0, -1.0, 0.0, 0.0, -1.0, 0.0, 0.0, -1.0, 0.0, 0.0, -1.0, 1.0, -3.508e-07, 0.0, 1.0, -3.746e-07, 0.0, 1.0, 0.0, 0.0, 1.0, 0.0, 0.0, 0.0, 0.0, 1.0, 0.0, 0.0, 1.0, 0.0, 0.0, 1.0, 0.0, 0.0, 1.0, -1.0, -4.995e-07, 0.0, -1.0, -4.677e-07, 0.0, -1.0, 0.0, 0.0, -1.0, 0.0, 0.0, 0.0, 0.0, -1.0, 0.0, 0.0, -1.0, 0.0, 0.0, -1.0, 0.0, 0.0, -1.0, 1.0, -1.169e-07, 0.0, 1.0, -1.249e-07, 0.0, 1.0, 0.0, 0.0, 1.0, 0.0, 0.0, 0.0, 0.0, 1.0, 0.0, 0.0, 1.0, 0.0, 0.0, 1.0, 0.0, 0.0, 1.0, -1.0, 0.0, 0.0, -1.0, 0.0, 0.0, -1.0, 0.0, 0.0, -1.0, 0.0, 0.0, 0.0, 0.0, -1.0, 0.0, 0.0, -1.0, 0.0, 0.0, -1.0, 0.0, 0.0, -1.0, 1.0, 0.0, 0.0, 1.0, 0.0, 0.0, 1.0, 0.0, 0.0, 1.0, 0.0, 0.0, 0.0, 0.0, 1.0, 0.0, 0.0, 1.0, 0.0, 0.0, 1.0, 0.0, 0.0, 1.0, -1.0, 0.0, 0.0, -1.0, 0.0, 0.0, -1.0, 0.0, 0.0, -1.0, 0.0, 0.0, 0.0, 1.0, 0.0, 0.0, 1.0, 0.0, 0.0, 1.0, 0.0, 0.0, 1.0, 0.0, 0.0, 0.0, -1.0, 0.0, 0.0, -1.0, 0.0, 0.0, -1.0, 0.0, 0.0, -1.0, 1.0, 0.0, 0.0, 1.0, 0.0, 0.0, 1.0, 0.0, 0.0, 1.0, 0.0, 0.0, -1.0, 0.0, 0.0, -1.0, 0.0, 0.0, -1.0, 0.0, 0.0, -1.0, 0.0, 0.0, 0.0, 0.0, 1.0, 0.0, 0.0, 1.0, 0.0, 0.0, 1.0, 0.0, 0.0, 1.0, 0.0, 0.0, -1.0, 0.0, 0.0, -1.0, 0.0, 0.0, -1.0, 0.0, 0.0, -1.0, 0.0, 0.0, -1.0, 0.0, 0.0, -1.0, 0.0, 0.0, -1.0, 0.0, 0.0, -1.0, 0.0, 0.0, -1.0, 0.0, 0.0, -1.0, 0.0, 0.0, -1.0, 0.0, 0.0, -1.0, 0.0, 0.0, -1.0, 0.0, 0.0, -1.0, 0.0, 0.0, -1.0, 0.0, 0.0, -1.0, 0.0, -1.0, 0.0, 0.0, -1.0, 0.0, 0.0, -1.0, 0.0, 0.0, -1.0, 0.0, -1.0, 0.0, 0.0, -1.0, 0.0, 0.0, -1.0, 0.0, 0.0, -1.0, 0.0, 0.0, 0.0, 1.0, 0.0, 0.0, 1.0, 0.0, 0.0, 1.0, 0.0, 0.0, 1.0, 0.0, 1.0, 0.0, 0.0, 1.0, 0.0, 0.0, 1.0, 0.0, 0.0, 1.0, 0.0, 0.0])] * 3)])

# ---- objects
ob_sm_prop_billboard_burger_01 = bpy.data.objects.new('SM_Prop_Billboard_Burger_01', me_mesh_003)
ob_sm_prop_billboard_base_01 = bpy.data.objects.new('SM_Prop_Billboard_Base_01', me_mesh)

# ---- transforms, parenting, visibility, modifiers, constraints
ob_sm_prop_billboard_burger_01.parent = ob_sm_prop_billboard_base_01
ob_sm_prop_billboard_burger_01.location = (0.0, 0.0, 0.0)
ob_sm_prop_billboard_burger_01.color = (0.8, 0.8, 0.8, 1.0)
ob_sm_prop_billboard_base_01.location = (0.0, 0.0, 0.0)
ob_sm_prop_billboard_base_01.rotation_euler = (1.571, -0.0, 0.0)
ob_sm_prop_billboard_base_01.scale = (0.01, 0.01, 0.01)
ob_sm_prop_billboard_base_01.color = (0.8, 0.8, 0.8, 1.0)

# ---- collection membership
scene.collection.objects.link(ob_sm_prop_billboard_burger_01)
scene.collection.objects.link(ob_sm_prop_billboard_base_01)

# ---- scene / render settings (as saved in the file)
scene.frame_start = 1; scene.frame_end = 250; scene.frame_set(1)
scene.render.engine = 'BLENDER_EEVEE_NEXT'
scene.cycles.sampling_pattern = 'TABULATED_SOBOL'
scene.view_settings.view_transform = 'Filmic'
bpy.context.view_layer.update()

# ---- added for rendering (the .blend has no active camera and no usable light): camera, sun
cam_auto = bpy.data.cameras.new('AutoCamera')
cam_auto.lens = 50.0
cam_auto.sensor_width = 36.0
cam_auto.clip_end = 1000.0
ob_auto_camera = bpy.data.objects.new('AutoCamera', cam_auto)
scene.collection.objects.link(ob_auto_camera)
ob_auto_camera.location = (0.558841, -0.670609, 0.632477)
ob_auto_camera.rotation_euler = (1.09748, -7.21219e-08, 0.694738)
scene.camera = ob_auto_camera
light_auto_sun = bpy.data.lights.new('AutoSun', 'SUN')
light_auto_sun.energy = 3.0
light_auto_sun.angle = 0.0523599
ob_auto_sun = bpy.data.objects.new('AutoSun', light_auto_sun)
scene.collection.objects.link(ob_auto_sun)
ob_auto_sun.rotation_euler = (0.872665, 0.174533, 0.523599)
bpy.context.view_layer.update()
